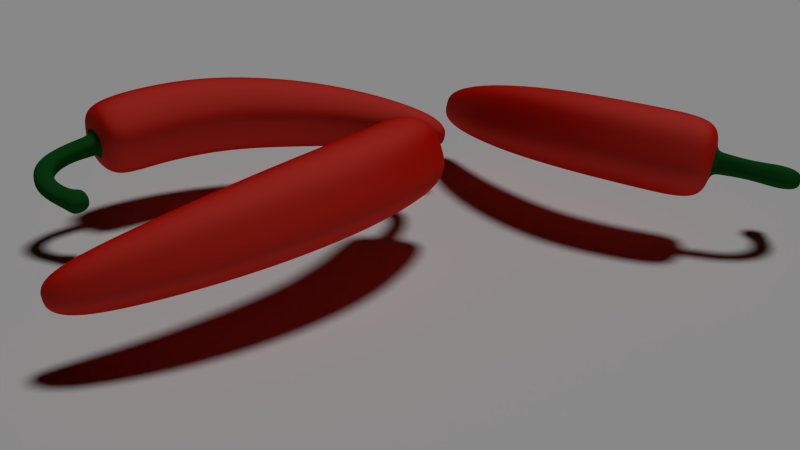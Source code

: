 # Source: pepper.blend  (saved by Blender 2.69.0; exported with 4.5.12 LTS)
import bpy
from mathutils import Matrix  # noqa: F401  (used for matrix-valued properties, if any)

bpy.ops.wm.read_factory_settings(use_empty=True)
scene = bpy.context.scene
scene.name = 'Scene'

# ---- collections
col_collection_1 = bpy.data.collections.new('Collection 1'); scene.collection.children.link(col_collection_1)

# ---- materials (node trees are filled in below, after node groups)
mat_material_001 = bpy.data.materials.new('Material.001')
mat_material_001.alpha_threshold = 0.0
mat_material_001.diffuse_color = (0.09714, 0.8, 0.0, 1.0)
mat_material_001.roughness = 0.5
mat_material_001.line_color = (0.0, 0.0, 0.0, 1.0)
mat_material_002 = bpy.data.materials.new('Material.002')
mat_material_002.alpha_threshold = 0.0
mat_material_002.roughness = 0.5
mat_material_002.line_color = (0.0, 0.0, 0.0, 1.0)
mat_material_003 = bpy.data.materials.new('Material.003')
mat_material_003.alpha_threshold = 0.0
mat_material_003.roughness = 0.5
mat_material_003.line_color = (0.0, 0.0, 0.0, 1.0)

# ---- material node trees
mat_material_001.use_nodes = True; mat_material_001.node_tree.nodes.clear()
_N = mat_material_001.node_tree.nodes; _L = mat_material_001.node_tree.links
n0 = _N.new('ShaderNodeOutputMaterial'); n0.name = 'Material Output'; n0.location = (300, 300)
n1 = _N.new('ShaderNodeBsdfDiffuse'); n1.name = 'Diffuse BSDF'; n1.location = (100, 300)
n1.inputs[0].default_value = (0.00853, 0.0985, 0.01406, 1.0)
_L.new(n1.outputs[0], n0.inputs[0])
n0.is_active_output = True
mat_material_002.use_nodes = True; mat_material_002.node_tree.nodes.clear()
_N = mat_material_002.node_tree.nodes; _L = mat_material_002.node_tree.links
n0 = _N.new('ShaderNodeOutputMaterial'); n0.name = 'Material Output'; n0.location = (300, 300)
n1 = _N.new('ShaderNodeMixShader'); n1.name = 'Mix Shader'; n1.location = (110, 300)
n1.inputs[0].default_value = 0.9
n2 = _N.new('ShaderNodeBsdfAnisotropic'); n2.name = 'Glossy BSDF'; n2.location = (-90, 300)
n2.distribution = 'BECKMANN'
n2.inputs[0].default_value = (0.8, 0.3094, 0.2551, 1.0)
n2.inputs[1].default_value = 0.7071
n3 = _N.new('ShaderNodeBsdfDiffuse'); n3.name = 'Diffuse BSDF'; n3.location = (-90, 300)
n3.inputs[0].default_value = (0.8, 0.007677, 0.0, 1.0)
_L.new(n1.outputs[0], n0.inputs[0])
_L.new(n2.outputs[0], n1.inputs[1])
_L.new(n3.outputs[0], n1.inputs[2])
n0.is_active_output = True
mat_material_003.use_nodes = True; mat_material_003.node_tree.nodes.clear()
_N = mat_material_003.node_tree.nodes; _L = mat_material_003.node_tree.links
n0 = _N.new('ShaderNodeOutputMaterial'); n0.name = 'Material Output'; n0.location = (300, 300)
n1 = _N.new('ShaderNodeBsdfDiffuse'); n1.name = 'Diffuse BSDF'; n1.location = (10, 300)
_L.new(n1.outputs[0], n0.inputs[0])
n0.is_active_output = True

# ---- world
world_world = bpy.data.worlds.new('World'); scene.world = world_world
world_world.color = (0.0, 0.0, 0.0)
world_world.use_sun_shadow = False
world_world.sun_shadow_jitter_overblur = 0.0
world_world.cycles.sampling_method = 'MANUAL'
world_world.cycles.sample_map_resolution = 256

# ---- cameras
cam_camera = bpy.data.cameras.new('Camera')
cam_camera.lens = 35.0
cam_camera.sensor_width = 32.0
cam_camera.sensor_height = 18.0
cam_camera.ortho_scale = 7.314
cam_camera.dof.focus_distance = 0.0

# ---- lights
light_lamp = bpy.data.lights.new('Lamp', 'SUN')
light_lamp.transmission_factor = 0.0
light_lamp.cutoff_distance = 30.0
light_lamp.angle = 0.1993
light_lamp.energy = 1.0
light_lamp.shadow_buffer_clip_start = 1.001
light_lamp.shadow_soft_size = 0.1
light_lamp.shadow_cascade_max_distance = 1000.0
light_lamp.cycles.use_multiple_importance_sampling = False

# ---- meshes
me_cube_003 = bpy.data.meshes.new('Cube.003')
me_cube_003.from_pydata([(-2.041, -0.7212, -2.037), (1.075, -0.5623, -5.819), (-0.04064, -0.7212, -1.566), (-2.499, -0.7212, -0.08999), (-1.041, -1.188, -1.802), (-1.499, -1.188, 0.1453), (-0.4986, -0.7212, 0.3806), (-0.5887, -0.689, -4.247), (2.774, -0.3554, -6.849), (0.8953, -0.689, -3.124), (0.1533, -1.1, -3.685), (3.454, -0.1808, -6.809), (1.988, -0.5623, -4.671), (1.531, -0.9149, -5.245), (3.373, -0.3554, -6.096), (3.074, -0.6603, -6.472), (3.664, -0.1808, -6.505), (3.559, -0.2874, -6.657), (-2.509, -0.7212, 1.643), (-1.508, -1.188, 1.643), (-0.5081, -0.7212, 1.643), (-1.207, -0.2058, 1.851), (-1.758, -0.2299, 1.643), (-1.508, -0.3238, 1.643), (-1.259, -0.2299, 1.643), (-0.5051, -0.1569, 3.855), (-0.5068, -0.2508, 3.605), (-0.5085, -0.1569, 3.356), (-1.455, -0.2997, 1.862), (-1.703, -0.2058, 1.872), (0.4687, -0.1569, 3.512), (0.2993, -0.2508, 3.329), (0.1299, -0.1569, 3.146), (0.6868, -0.2095, 3.473), (0.4364, -0.3483, 3.202), (0.186, -0.2095, 2.931), (0.6973, -0.133, 3.096), (0.6298, -0.1704, 3.023), (0.5624, -0.133, 2.95), (-1.234, -0.1569, 2.513), (-1.719, -0.1569, 2.6), (-1.477, -0.2508, 2.556), (-1.068, -0.1991, 3.083), (-1.354, -0.1991, 3.53), (-1.211, -0.3458, 3.306), (-2.041, 0.7212, -2.037), (1.075, 0.5623, -5.819), (-0.04064, 0.7212, -1.566), (-2.499, 0.7212, -0.08999), (-1.041, 1.188, -1.802), (-1.499, 1.188, 0.1453), (-0.4986, 0.7212, 0.3806), (-2.499, 2.785e-08, -0.08999), (-2.041, 2.785e-08, -2.037), (-0.4986, 2.785e-08, 0.3806), (-0.04064, 2.785e-08, -1.566), (-0.5887, 0.689, -4.247), (2.774, 0.3554, -6.849), (0.8953, 0.689, -3.124), (0.1533, 1.1, -3.685), (-0.5887, 2.785e-08, -4.247), (0.8953, 2.785e-08, -3.124), (3.454, 0.1808, -6.809), (1.988, 0.5623, -4.671), (1.531, 0.9149, -5.245), (1.075, 2.785e-08, -5.819), (1.988, 2.785e-08, -4.671), (3.373, 0.3554, -6.096), (3.074, 0.6603, -6.472), (2.774, 2.785e-08, -6.849), (3.373, 2.785e-08, -6.096), (3.559, 2.785e-08, -6.657), (3.664, 0.1808, -6.505), (3.559, 0.2874, -6.657), (3.454, 2.785e-08, -6.809), (3.664, 2.785e-08, -6.505), (-2.509, 0.7212, 1.643), (-1.508, 1.188, 1.643), (-0.5081, 0.7212, 1.643), (-2.509, 2.785e-08, 1.643), (-0.5081, 2.785e-08, 1.643), (-1.207, 0.2058, 1.851), (-1.758, 0.2299, 1.643), (-1.508, 0.3238, 1.643), (-1.259, 0.2299, 1.643), (-1.758, 2.785e-08, 1.643), (-1.259, 2.785e-08, 1.643), (-0.5051, 0.1569, 3.855), (-0.5068, 0.2508, 3.605), (-0.5085, 0.1569, 3.356), (-0.5051, 2.785e-08, 3.855), (-0.5085, 2.785e-08, 3.356), (-1.455, 0.2997, 1.862), (-1.703, 2.785e-08, 1.872), (-1.703, 0.2058, 1.872), (-1.207, 2.785e-08, 1.851), (0.6298, 2.785e-08, 3.023), (0.4687, 0.1569, 3.512), (0.2993, 0.2508, 3.329), (0.1299, 0.1569, 3.146), (0.4687, 2.785e-08, 3.512), (0.1299, 2.785e-08, 3.146), (0.6868, 0.2095, 3.473), (0.4364, 0.3483, 3.202), (0.186, 0.2095, 2.931), (0.6868, 2.785e-08, 3.473), (0.186, 2.785e-08, 2.931), (0.6973, 0.133, 3.096), (0.6298, 0.1704, 3.023), (0.5624, 0.133, 2.95), (0.6973, 2.785e-08, 3.096), (0.5624, 2.785e-08, 2.95), (-1.234, 0.1569, 2.513), (-1.719, 0.1569, 2.6), (-1.234, 2.785e-08, 2.513), (-1.477, 0.2508, 2.556), (-1.719, 2.785e-08, 2.6), (-1.068, 0.1991, 3.083), (-1.354, 0.1991, 3.53), (-1.068, 2.785e-08, 3.083), (-1.211, 0.3458, 3.306), (-1.354, 2.785e-08, 3.53)], [], [(54, 6, 2, 55), (5, 3, 0, 4), (52, 3, 18, 79), (4, 0, 7, 10), (3, 52, 53, 0), (6, 5, 4, 2), (55, 2, 9, 61), (5, 6, 20, 19), (10, 7, 1, 13), (61, 9, 12, 66), (2, 4, 10, 9), (0, 53, 60, 7), (13, 1, 8, 15), (66, 12, 14, 70), (9, 10, 13, 12), (7, 60, 65, 1), (15, 8, 11, 17), (70, 14, 16, 75), (12, 13, 15, 14), (1, 65, 69, 8), (11, 74, 71, 17), (17, 71, 75, 16), (14, 15, 17, 16), (8, 69, 74, 11), (79, 18, 22, 85), (19, 20, 24, 23), (3, 5, 19, 18), (6, 54, 80, 20), (121, 43, 25, 90), (44, 42, 27, 26), (18, 19, 23, 22), (20, 80, 86, 24), (90, 25, 30, 100), (26, 27, 32, 31), (43, 44, 26, 25), (42, 119, 91, 27), (85, 22, 29, 93), (23, 24, 21, 28), (22, 23, 28, 29), (24, 86, 95, 21), (100, 30, 33, 105), (31, 32, 35, 34), (25, 26, 31, 30), (27, 91, 101, 32), (105, 33, 36, 110), (34, 35, 38, 37), (30, 31, 34, 33), (32, 101, 106, 35), (38, 111, 96, 37), (37, 96, 110, 36), (33, 34, 37, 36), (35, 106, 111, 38), (93, 29, 40, 116), (28, 21, 39, 41), (29, 28, 41, 40), (21, 95, 114, 39), (116, 40, 43, 121), (41, 39, 42, 44), (40, 41, 44, 43), (39, 114, 119, 42), (54, 55, 47, 51), (50, 49, 45, 48), (52, 79, 76, 48), (49, 59, 56, 45), (48, 45, 53, 52), (51, 47, 49, 50), (55, 61, 58, 47), (50, 77, 78, 51), (59, 64, 46, 56), (61, 66, 63, 58), (47, 58, 59, 49), (45, 56, 60, 53), (64, 68, 57, 46), (66, 70, 67, 63), (58, 63, 64, 59), (56, 46, 65, 60), (68, 73, 62, 57), (70, 75, 72, 67), (63, 67, 68, 64), (46, 57, 69, 65), (62, 73, 71, 74), (73, 72, 75, 71), (67, 72, 73, 68), (57, 62, 74, 69), (79, 85, 82, 76), (77, 83, 84, 78), (48, 76, 77, 50), (51, 78, 80, 54), (121, 90, 87, 118), (120, 88, 89, 117), (76, 82, 83, 77), (78, 84, 86, 80), (90, 100, 97, 87), (88, 98, 99, 89), (118, 87, 88, 120), (117, 89, 91, 119), (85, 93, 94, 82), (83, 92, 81, 84), (82, 94, 92, 83), (84, 81, 95, 86), (100, 105, 102, 97), (98, 103, 104, 99), (87, 97, 98, 88), (89, 99, 101, 91), (105, 110, 107, 102), (103, 108, 109, 104), (97, 102, 103, 98), (99, 104, 106, 101), (109, 108, 96, 111), (108, 107, 110, 96), (102, 107, 108, 103), (104, 109, 111, 106), (93, 116, 113, 94), (92, 115, 112, 81), (94, 113, 115, 92), (81, 112, 114, 95), (116, 121, 118, 113), (115, 120, 117, 112), (113, 118, 120, 115), (112, 117, 119, 114)])
me_cube_003.polygons.foreach_set('use_smooth', [True] * 120)
me_cube_003.polygons.foreach_set('material_index', [1, 1, 1, 1, 1, 1, 1, 1, 1, 1, 1, 1, 1, 1, 1, 1, 1, 1, 1, 1, 1, 1, 1, 1, 1, 1, 1, 1, 0, 0, 1, 1, 0, 0, 0, 0, 0, 0, 0, 0, 0, 0, 0, 0, 0, 0, 0, 0, 0, 0, 0, 0, 0, 0, 0, 0, 0, 0, 0, 0, 1, 1, 1, 1, 1, 1, 1, 1, 1, 1, 1, 1, 1, 1, 1, 1, 1, 1, 1, 1, 1, 1, 1, 1, 1, 1, 1, 1, 0, 0, 1, 1, 0, 0, 0, 0, 0, 0, 0, 0, 0, 0, 0, 0, 0, 0, 0, 0, 0, 0, 0, 0, 0, 0, 0, 0, 0, 0, 0, 0])
me_cube_003.materials.append(mat_material_001)
me_cube_003.materials.append(mat_material_002)
me_cube_003.use_remesh_preserve_volume = False
me_cube_003.use_remesh_preserve_attributes = False
me_cube_003.use_mirror_vertex_groups = False
me_cube_003.update()
me_cube_002 = bpy.data.meshes.new('Cube.002')
me_cube_002.from_pydata([(-2.041, -0.7212, -2.037), (1.075, -0.5623, -5.819), (-0.04064, -0.7212, -1.566), (-2.499, -0.7212, -0.08999), (-1.041, -1.188, -1.802), (-1.499, -1.188, 0.1453), (-0.4986, -0.7212, 0.3806), (-0.5887, -0.689, -4.247), (2.774, -0.3554, -6.849), (0.8953, -0.689, -3.124), (0.1533, -1.1, -3.685), (3.454, -0.1808, -6.809), (1.988, -0.5623, -4.671), (1.531, -0.9149, -5.245), (3.373, -0.3554, -6.096), (3.074, -0.6603, -6.472), (3.664, -0.1808, -6.505), (3.559, -0.2874, -6.657), (-2.509, -0.7212, 1.643), (-1.508, -1.188, 1.643), (-0.5081, -0.7212, 1.643), (-1.207, -0.2058, 1.851), (-1.758, -0.2299, 1.643), (-1.508, -0.3238, 1.643), (-1.259, -0.2299, 1.643), (-0.5051, -0.1569, 3.855), (-0.5068, -0.2508, 3.605), (-0.5085, -0.1569, 3.356), (-1.455, -0.2997, 1.862), (-1.703, -0.2058, 1.872), (0.4687, -0.1569, 3.512), (0.2993, -0.2508, 3.329), (0.1299, -0.1569, 3.146), (0.6868, -0.2095, 3.473), (0.4364, -0.3483, 3.202), (0.186, -0.2095, 2.931), (0.6973, -0.133, 3.096), (0.6298, -0.1704, 3.023), (0.5624, -0.133, 2.95), (-1.234, -0.1569, 2.513), (-1.719, -0.1569, 2.6), (-1.477, -0.2508, 2.556), (-1.068, -0.1991, 3.083), (-1.354, -0.1991, 3.53), (-1.211, -0.3458, 3.306), (-2.041, 0.7212, -2.037), (1.075, 0.5623, -5.819), (-0.04064, 0.7212, -1.566), (-2.499, 0.7212, -0.08999), (-1.041, 1.188, -1.802), (-1.499, 1.188, 0.1453), (-0.4986, 0.7212, 0.3806), (-2.499, 2.785e-08, -0.08999), (-2.041, 2.785e-08, -2.037), (-0.4986, 2.785e-08, 0.3806), (-0.04064, 2.785e-08, -1.566), (-0.5887, 0.689, -4.247), (2.774, 0.3554, -6.849), (0.8953, 0.689, -3.124), (0.1533, 1.1, -3.685), (-0.5887, 2.785e-08, -4.247), (0.8953, 2.785e-08, -3.124), (3.454, 0.1808, -6.809), (1.988, 0.5623, -4.671), (1.531, 0.9149, -5.245), (1.075, 2.785e-08, -5.819), (1.988, 2.785e-08, -4.671), (3.373, 0.3554, -6.096), (3.074, 0.6603, -6.472), (2.774, 2.785e-08, -6.849), (3.373, 2.785e-08, -6.096), (3.559, 2.785e-08, -6.657), (3.664, 0.1808, -6.505), (3.559, 0.2874, -6.657), (3.454, 2.785e-08, -6.809), (3.664, 2.785e-08, -6.505), (-2.509, 0.7212, 1.643), (-1.508, 1.188, 1.643), (-0.5081, 0.7212, 1.643), (-2.509, 2.785e-08, 1.643), (-0.5081, 2.785e-08, 1.643), (-1.207, 0.2058, 1.851), (-1.758, 0.2299, 1.643), (-1.508, 0.3238, 1.643), (-1.259, 0.2299, 1.643), (-1.758, 2.785e-08, 1.643), (-1.259, 2.785e-08, 1.643), (-0.5051, 0.1569, 3.855), (-0.5068, 0.2508, 3.605), (-0.5085, 0.1569, 3.356), (-0.5051, 2.785e-08, 3.855), (-0.5085, 2.785e-08, 3.356), (-1.455, 0.2997, 1.862), (-1.703, 2.785e-08, 1.872), (-1.703, 0.2058, 1.872), (-1.207, 2.785e-08, 1.851), (0.6298, 2.785e-08, 3.023), (0.4687, 0.1569, 3.512), (0.2993, 0.2508, 3.329), (0.1299, 0.1569, 3.146), (0.4687, 2.785e-08, 3.512), (0.1299, 2.785e-08, 3.146), (0.6868, 0.2095, 3.473), (0.4364, 0.3483, 3.202), (0.186, 0.2095, 2.931), (0.6868, 2.785e-08, 3.473), (0.186, 2.785e-08, 2.931), (0.6973, 0.133, 3.096), (0.6298, 0.1704, 3.023), (0.5624, 0.133, 2.95), (0.6973, 2.785e-08, 3.096), (0.5624, 2.785e-08, 2.95), (-1.234, 0.1569, 2.513), (-1.719, 0.1569, 2.6), (-1.234, 2.785e-08, 2.513), (-1.477, 0.2508, 2.556), (-1.719, 2.785e-08, 2.6), (-1.068, 0.1991, 3.083), (-1.354, 0.1991, 3.53), (-1.068, 2.785e-08, 3.083), (-1.211, 0.3458, 3.306), (-1.354, 2.785e-08, 3.53)], [], [(54, 6, 2, 55), (5, 3, 0, 4), (52, 3, 18, 79), (4, 0, 7, 10), (3, 52, 53, 0), (6, 5, 4, 2), (55, 2, 9, 61), (5, 6, 20, 19), (10, 7, 1, 13), (61, 9, 12, 66), (2, 4, 10, 9), (0, 53, 60, 7), (13, 1, 8, 15), (66, 12, 14, 70), (9, 10, 13, 12), (7, 60, 65, 1), (15, 8, 11, 17), (70, 14, 16, 75), (12, 13, 15, 14), (1, 65, 69, 8), (11, 74, 71, 17), (17, 71, 75, 16), (14, 15, 17, 16), (8, 69, 74, 11), (79, 18, 22, 85), (19, 20, 24, 23), (3, 5, 19, 18), (6, 54, 80, 20), (121, 43, 25, 90), (44, 42, 27, 26), (18, 19, 23, 22), (20, 80, 86, 24), (90, 25, 30, 100), (26, 27, 32, 31), (43, 44, 26, 25), (42, 119, 91, 27), (85, 22, 29, 93), (23, 24, 21, 28), (22, 23, 28, 29), (24, 86, 95, 21), (100, 30, 33, 105), (31, 32, 35, 34), (25, 26, 31, 30), (27, 91, 101, 32), (105, 33, 36, 110), (34, 35, 38, 37), (30, 31, 34, 33), (32, 101, 106, 35), (38, 111, 96, 37), (37, 96, 110, 36), (33, 34, 37, 36), (35, 106, 111, 38), (93, 29, 40, 116), (28, 21, 39, 41), (29, 28, 41, 40), (21, 95, 114, 39), (116, 40, 43, 121), (41, 39, 42, 44), (40, 41, 44, 43), (39, 114, 119, 42), (54, 55, 47, 51), (50, 49, 45, 48), (52, 79, 76, 48), (49, 59, 56, 45), (48, 45, 53, 52), (51, 47, 49, 50), (55, 61, 58, 47), (50, 77, 78, 51), (59, 64, 46, 56), (61, 66, 63, 58), (47, 58, 59, 49), (45, 56, 60, 53), (64, 68, 57, 46), (66, 70, 67, 63), (58, 63, 64, 59), (56, 46, 65, 60), (68, 73, 62, 57), (70, 75, 72, 67), (63, 67, 68, 64), (46, 57, 69, 65), (62, 73, 71, 74), (73, 72, 75, 71), (67, 72, 73, 68), (57, 62, 74, 69), (79, 85, 82, 76), (77, 83, 84, 78), (48, 76, 77, 50), (51, 78, 80, 54), (121, 90, 87, 118), (120, 88, 89, 117), (76, 82, 83, 77), (78, 84, 86, 80), (90, 100, 97, 87), (88, 98, 99, 89), (118, 87, 88, 120), (117, 89, 91, 119), (85, 93, 94, 82), (83, 92, 81, 84), (82, 94, 92, 83), (84, 81, 95, 86), (100, 105, 102, 97), (98, 103, 104, 99), (87, 97, 98, 88), (89, 99, 101, 91), (105, 110, 107, 102), (103, 108, 109, 104), (97, 102, 103, 98), (99, 104, 106, 101), (109, 108, 96, 111), (108, 107, 110, 96), (102, 107, 108, 103), (104, 109, 111, 106), (93, 116, 113, 94), (92, 115, 112, 81), (94, 113, 115, 92), (81, 112, 114, 95), (116, 121, 118, 113), (115, 120, 117, 112), (113, 118, 120, 115), (112, 117, 119, 114)])
me_cube_002.polygons.foreach_set('use_smooth', [True] * 120)
me_cube_002.polygons.foreach_set('material_index', [1, 1, 1, 1, 1, 1, 1, 1, 1, 1, 1, 1, 1, 1, 1, 1, 1, 1, 1, 1, 1, 1, 1, 1, 1, 1, 1, 1, 0, 0, 1, 1, 0, 0, 0, 0, 0, 0, 0, 0, 0, 0, 0, 0, 0, 0, 0, 0, 0, 0, 0, 0, 0, 0, 0, 0, 0, 0, 0, 0, 1, 1, 1, 1, 1, 1, 1, 1, 1, 1, 1, 1, 1, 1, 1, 1, 1, 1, 1, 1, 1, 1, 1, 1, 1, 1, 1, 1, 0, 0, 1, 1, 0, 0, 0, 0, 0, 0, 0, 0, 0, 0, 0, 0, 0, 0, 0, 0, 0, 0, 0, 0, 0, 0, 0, 0, 0, 0, 0, 0])
me_cube_002.materials.append(mat_material_001)
me_cube_002.materials.append(mat_material_002)
me_cube_002.use_remesh_preserve_volume = False
me_cube_002.use_remesh_preserve_attributes = False
me_cube_002.use_mirror_vertex_groups = False
me_cube_002.update()
me_plane = bpy.data.meshes.new('Plane')
me_plane.from_pydata([(1.0, -1.0, 0.0), (-1.0, -1.0, 0.0), (1.0, 1.0, 0.0), (-1.0, 1.0, 0.0)], [], [(1, 0, 2, 3)])
me_plane.materials.append(mat_material_003)
me_plane.use_remesh_preserve_volume = False
me_plane.use_remesh_preserve_attributes = False
me_plane.use_mirror_vertex_groups = False
me_plane.update()
me_cube_001 = bpy.data.meshes.new('Cube.001')
me_cube_001.from_pydata([(-2.041, -0.7212, -2.037), (1.075, -0.5623, -5.819), (-0.04064, -0.7212, -1.566), (-2.499, -0.7212, -0.08999), (-1.041, -1.188, -1.802), (-1.499, -1.188, 0.1453), (-0.4986, -0.7212, 0.3806), (-0.5887, -0.689, -4.247), (2.774, -0.3554, -6.849), (0.8953, -0.689, -3.124), (0.1533, -1.1, -3.685), (3.454, -0.1808, -6.809), (1.988, -0.5623, -4.671), (1.531, -0.9149, -5.245), (3.373, -0.3554, -6.096), (3.074, -0.6603, -6.472), (3.664, -0.1808, -6.505), (3.559, -0.2874, -6.657), (-2.509, -0.7212, 1.643), (-1.508, -1.188, 1.643), (-0.5081, -0.7212, 1.643), (-1.207, -0.2058, 1.851), (-1.758, -0.2299, 1.643), (-1.508, -0.3238, 1.643), (-1.259, -0.2299, 1.643), (-0.5051, -0.1569, 3.855), (-0.5068, -0.2508, 3.605), (-0.5085, -0.1569, 3.356), (-1.455, -0.2997, 1.862), (-1.703, -0.2058, 1.872), (0.4687, -0.1569, 3.512), (0.2993, -0.2508, 3.329), (0.1299, -0.1569, 3.146), (0.6868, -0.2095, 3.473), (0.4364, -0.3483, 3.202), (0.186, -0.2095, 2.931), (0.6973, -0.133, 3.096), (0.6298, -0.1704, 3.023), (0.5624, -0.133, 2.95), (-1.234, -0.1569, 2.513), (-1.719, -0.1569, 2.6), (-1.477, -0.2508, 2.556), (-1.068, -0.1991, 3.083), (-1.354, -0.1991, 3.53), (-1.211, -0.3458, 3.306), (-2.041, 0.7212, -2.037), (1.075, 0.5623, -5.819), (-0.04064, 0.7212, -1.566), (-2.499, 0.7212, -0.08999), (-1.041, 1.188, -1.802), (-1.499, 1.188, 0.1453), (-0.4986, 0.7212, 0.3806), (-2.499, 2.785e-08, -0.08999), (-2.041, 2.785e-08, -2.037), (-0.4986, 2.785e-08, 0.3806), (-0.04064, 2.785e-08, -1.566), (-0.5887, 0.689, -4.247), (2.774, 0.3554, -6.849), (0.8953, 0.689, -3.124), (0.1533, 1.1, -3.685), (-0.5887, 2.785e-08, -4.247), (0.8953, 2.785e-08, -3.124), (3.454, 0.1808, -6.809), (1.988, 0.5623, -4.671), (1.531, 0.9149, -5.245), (1.075, 2.785e-08, -5.819), (1.988, 2.785e-08, -4.671), (3.373, 0.3554, -6.096), (3.074, 0.6603, -6.472), (2.774, 2.785e-08, -6.849), (3.373, 2.785e-08, -6.096), (3.559, 2.785e-08, -6.657), (3.664, 0.1808, -6.505), (3.559, 0.2874, -6.657), (3.454, 2.785e-08, -6.809), (3.664, 2.785e-08, -6.505), (-2.509, 0.7212, 1.643), (-1.508, 1.188, 1.643), (-0.5081, 0.7212, 1.643), (-2.509, 2.785e-08, 1.643), (-0.5081, 2.785e-08, 1.643), (-1.207, 0.2058, 1.851), (-1.758, 0.2299, 1.643), (-1.508, 0.3238, 1.643), (-1.259, 0.2299, 1.643), (-1.758, 2.785e-08, 1.643), (-1.259, 2.785e-08, 1.643), (-0.5051, 0.1569, 3.855), (-0.5068, 0.2508, 3.605), (-0.5085, 0.1569, 3.356), (-0.5051, 2.785e-08, 3.855), (-0.5085, 2.785e-08, 3.356), (-1.455, 0.2997, 1.862), (-1.703, 2.785e-08, 1.872), (-1.703, 0.2058, 1.872), (-1.207, 2.785e-08, 1.851), (0.6298, 2.785e-08, 3.023), (0.4687, 0.1569, 3.512), (0.2993, 0.2508, 3.329), (0.1299, 0.1569, 3.146), (0.4687, 2.785e-08, 3.512), (0.1299, 2.785e-08, 3.146), (0.6868, 0.2095, 3.473), (0.4364, 0.3483, 3.202), (0.186, 0.2095, 2.931), (0.6868, 2.785e-08, 3.473), (0.186, 2.785e-08, 2.931), (0.6973, 0.133, 3.096), (0.6298, 0.1704, 3.023), (0.5624, 0.133, 2.95), (0.6973, 2.785e-08, 3.096), (0.5624, 2.785e-08, 2.95), (-1.234, 0.1569, 2.513), (-1.719, 0.1569, 2.6), (-1.234, 2.785e-08, 2.513), (-1.477, 0.2508, 2.556), (-1.719, 2.785e-08, 2.6), (-1.068, 0.1991, 3.083), (-1.354, 0.1991, 3.53), (-1.068, 2.785e-08, 3.083), (-1.211, 0.3458, 3.306), (-1.354, 2.785e-08, 3.53)], [], [(54, 6, 2, 55), (5, 3, 0, 4), (52, 3, 18, 79), (4, 0, 7, 10), (3, 52, 53, 0), (6, 5, 4, 2), (55, 2, 9, 61), (5, 6, 20, 19), (10, 7, 1, 13), (61, 9, 12, 66), (2, 4, 10, 9), (0, 53, 60, 7), (13, 1, 8, 15), (66, 12, 14, 70), (9, 10, 13, 12), (7, 60, 65, 1), (15, 8, 11, 17), (70, 14, 16, 75), (12, 13, 15, 14), (1, 65, 69, 8), (11, 74, 71, 17), (17, 71, 75, 16), (14, 15, 17, 16), (8, 69, 74, 11), (79, 18, 22, 85), (19, 20, 24, 23), (3, 5, 19, 18), (6, 54, 80, 20), (121, 43, 25, 90), (44, 42, 27, 26), (18, 19, 23, 22), (20, 80, 86, 24), (90, 25, 30, 100), (26, 27, 32, 31), (43, 44, 26, 25), (42, 119, 91, 27), (85, 22, 29, 93), (23, 24, 21, 28), (22, 23, 28, 29), (24, 86, 95, 21), (100, 30, 33, 105), (31, 32, 35, 34), (25, 26, 31, 30), (27, 91, 101, 32), (105, 33, 36, 110), (34, 35, 38, 37), (30, 31, 34, 33), (32, 101, 106, 35), (38, 111, 96, 37), (37, 96, 110, 36), (33, 34, 37, 36), (35, 106, 111, 38), (93, 29, 40, 116), (28, 21, 39, 41), (29, 28, 41, 40), (21, 95, 114, 39), (116, 40, 43, 121), (41, 39, 42, 44), (40, 41, 44, 43), (39, 114, 119, 42), (54, 55, 47, 51), (50, 49, 45, 48), (52, 79, 76, 48), (49, 59, 56, 45), (48, 45, 53, 52), (51, 47, 49, 50), (55, 61, 58, 47), (50, 77, 78, 51), (59, 64, 46, 56), (61, 66, 63, 58), (47, 58, 59, 49), (45, 56, 60, 53), (64, 68, 57, 46), (66, 70, 67, 63), (58, 63, 64, 59), (56, 46, 65, 60), (68, 73, 62, 57), (70, 75, 72, 67), (63, 67, 68, 64), (46, 57, 69, 65), (62, 73, 71, 74), (73, 72, 75, 71), (67, 72, 73, 68), (57, 62, 74, 69), (79, 85, 82, 76), (77, 83, 84, 78), (48, 76, 77, 50), (51, 78, 80, 54), (121, 90, 87, 118), (120, 88, 89, 117), (76, 82, 83, 77), (78, 84, 86, 80), (90, 100, 97, 87), (88, 98, 99, 89), (118, 87, 88, 120), (117, 89, 91, 119), (85, 93, 94, 82), (83, 92, 81, 84), (82, 94, 92, 83), (84, 81, 95, 86), (100, 105, 102, 97), (98, 103, 104, 99), (87, 97, 98, 88), (89, 99, 101, 91), (105, 110, 107, 102), (103, 108, 109, 104), (97, 102, 103, 98), (99, 104, 106, 101), (109, 108, 96, 111), (108, 107, 110, 96), (102, 107, 108, 103), (104, 109, 111, 106), (93, 116, 113, 94), (92, 115, 112, 81), (94, 113, 115, 92), (81, 112, 114, 95), (116, 121, 118, 113), (115, 120, 117, 112), (113, 118, 120, 115), (112, 117, 119, 114)])
me_cube_001.polygons.foreach_set('use_smooth', [True] * 120)
me_cube_001.polygons.foreach_set('material_index', [1, 1, 1, 1, 1, 1, 1, 1, 1, 1, 1, 1, 1, 1, 1, 1, 1, 1, 1, 1, 1, 1, 1, 1, 1, 1, 1, 1, 0, 0, 1, 1, 0, 0, 0, 0, 0, 0, 0, 0, 0, 0, 0, 0, 0, 0, 0, 0, 0, 0, 0, 0, 0, 0, 0, 0, 0, 0, 0, 0, 1, 1, 1, 1, 1, 1, 1, 1, 1, 1, 1, 1, 1, 1, 1, 1, 1, 1, 1, 1, 1, 1, 1, 1, 1, 1, 1, 1, 0, 0, 1, 1, 0, 0, 0, 0, 0, 0, 0, 0, 0, 0, 0, 0, 0, 0, 0, 0, 0, 0, 0, 0, 0, 0, 0, 0, 0, 0, 0, 0])
me_cube_001.materials.append(mat_material_001)
me_cube_001.materials.append(mat_material_002)
me_cube_001.use_remesh_preserve_volume = False
me_cube_001.use_remesh_preserve_attributes = False
me_cube_001.use_mirror_vertex_groups = False
me_cube_001.update()

# ---- objects
ob_cube_002 = bpy.data.objects.new('Cube.002', me_cube_003)
ob_cube_001 = bpy.data.objects.new('Cube.001', me_cube_002)
ob_plane = bpy.data.objects.new('Plane', me_plane)
ob_cube = bpy.data.objects.new('Cube', me_cube_001)
ob_lamp = bpy.data.objects.new('Lamp', light_lamp)
ob_camera = bpy.data.objects.new('Camera', cam_camera)

# ---- transforms, parenting, visibility, modifiers, constraints
ob_cube_002.location = (3.21, 3.968, 1.052)
ob_cube_002.rotation_euler = (1.693, 0.3194, 1.986)
ob_cube_002.scale = (0.5081, 0.5081, 0.5081)
ob_cube_002.lineart.crease_threshold = 0.0
_m = ob_cube_002.modifiers.new('Subsurf', 'SUBSURF')
_m.uv_smooth = 'PRESERVE_CORNERS'
_m.levels = 3
_m.render_levels = 3
_m.show_only_control_edges = False
ob_cube_001.location = (1.098, 0.2139, 1.05)
ob_cube_001.rotation_euler = (1.693, 0.3193, -2.589)
ob_cube_001.scale = (0.5081, 0.5081, 0.5081)
ob_cube_001.lineart.crease_threshold = 0.0
_m = ob_cube_001.modifiers.new('Subsurf', 'SUBSURF')
_m.uv_smooth = 'PRESERVE_CORNERS'
_m.levels = 3
_m.render_levels = 3
_m.show_only_control_edges = False
ob_plane.location = (0.0, 0.0, 0.0)
ob_plane.scale = (100.0, 100.0, 100.0)
ob_plane.lineart.crease_threshold = 0.0
ob_cube.location = (-1.372, -0.4694, 1.042)
ob_cube.rotation_euler = (1.693, 0.3195, 0.01897)
ob_cube.scale = (0.5081, 0.5081, 0.5081)
ob_cube.lineart.crease_threshold = 0.0
_m = ob_cube.modifiers.new('Subsurf', 'SUBSURF')
_m.uv_smooth = 'PRESERVE_CORNERS'
_m.levels = 3
_m.render_levels = 3
_m.show_only_control_edges = False
ob_lamp.location = (4.076, 1.005, 16.59)
ob_lamp.rotation_euler = (0.1964, 0.1814, 1.812)
ob_lamp.lock_rotations_4d = False
ob_lamp.empty_display_type = 'ARROWS'
ob_lamp.color = (0.0, 0.0, 0.0, 0.0)
ob_lamp.lineart.crease_threshold = 0.0
ob_camera.location = (8.951, -6.338, 4.648)
ob_camera.rotation_euler = (1.179, 0.01112, 0.7946)
ob_camera.lock_rotations_4d = False
ob_camera.empty_display_type = 'ARROWS'
ob_camera.color = (0.0, 0.0, 0.0, 0.0)
ob_camera.display_type = 'WIRE'
ob_camera.lineart.crease_threshold = 0.0

# ---- collection membership
col_collection_1.objects.link(ob_cube_002)
col_collection_1.objects.link(ob_cube_001)
col_collection_1.objects.link(ob_plane)
col_collection_1.objects.link(ob_cube)
col_collection_1.objects.link(ob_lamp)
col_collection_1.objects.link(ob_camera)

# ---- scene / render settings (as saved in the file)
scene.camera = ob_camera
scene.frame_start = 1; scene.frame_end = 250; scene.frame_set(60)
scene.render.engine = 'CYCLES'
scene.render.image_settings.compression = 90
scene.render.resolution_percentage = 50
scene.render.dither_intensity = 0.0
scene.cycles.use_denoising = False
scene.cycles.samples = 50
scene.cycles.sampling_pattern = 'TABULATED_SOBOL'
scene.cycles.light_sampling_threshold = 0.0
scene.cycles.use_adaptive_sampling = False
scene.cycles.use_light_tree = False
scene.cycles.blur_glossy = 0.0
scene.cycles.volume_bounces = 1
scene.cycles.pixel_filter_type = 'GAUSSIAN'
scene.cycles.sample_clamp_indirect = 0.0
scene.view_settings.view_transform = 'Standard'
bpy.context.view_layer.update()
